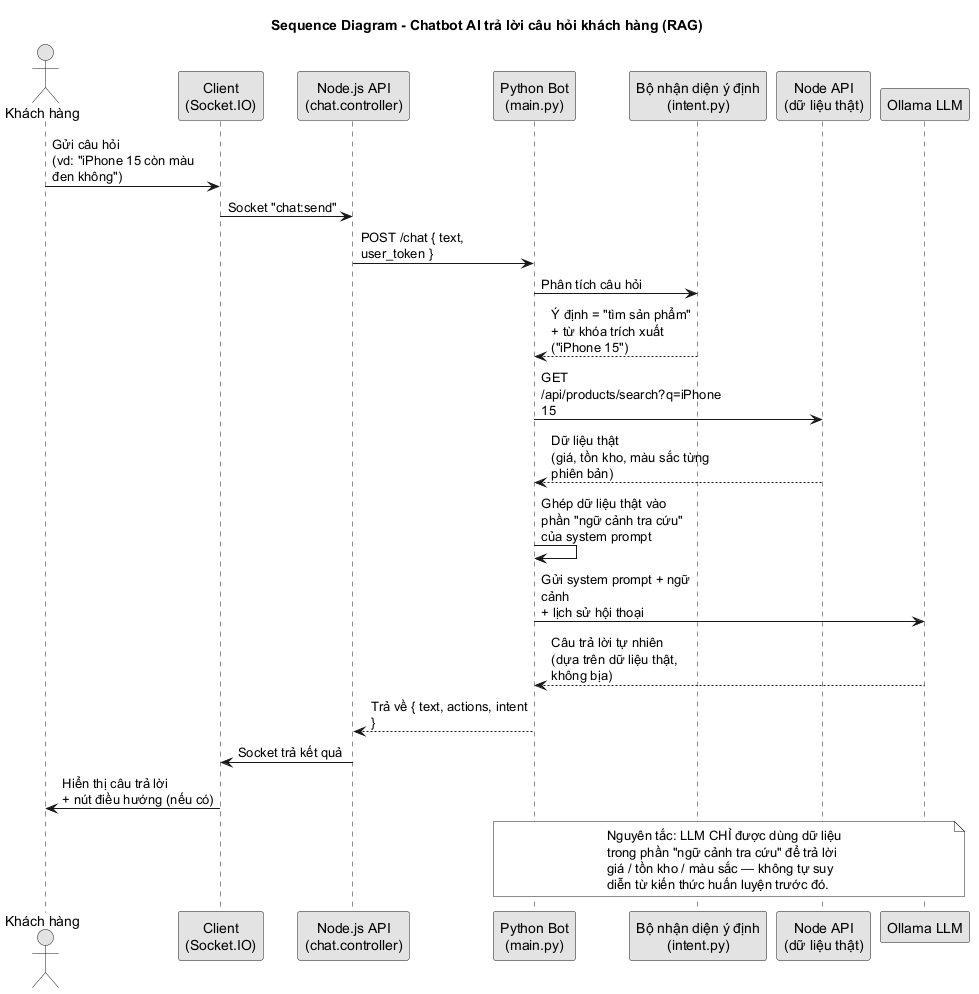

The diagram above was rendered by PlantUML. Its source (embedded in the PNG):
@startuml
title Sequence Diagram - Chatbot AI trả lời câu hỏi khách hàng (RAG)
skinparam linetype polyline
skinparam monochrome true
skinparam shadowing false
skinparam maxMessageSize 160

actor "Khách hàng" as Customer
participant "Client\n(Socket.IO)" as UI
participant "Node.js API\n(chat.controller)" as Node
participant "Python Bot\n(main.py)" as Bot
participant "Bộ nhận diện ý định\n(intent.py)" as Intent
participant "Node API\n(dữ liệu thật)" as DataAPI
participant "Ollama LLM" as LLM

Customer -> UI : Gửi câu hỏi\n(vd: "iPhone 15 còn màu đen không")
UI -> Node : Socket "chat:send"
Node -> Bot : POST /chat { text, user_token }

Bot -> Intent : Phân tích câu hỏi
Intent --> Bot : Ý định = "tìm sản phẩm"\n+ từ khóa trích xuất ("iPhone 15")

Bot -> DataAPI : GET /api/products/search?q=iPhone 15
DataAPI --> Bot : Dữ liệu thật\n(giá, tồn kho, màu sắc từng phiên bản)

Bot -> Bot : Ghép dữ liệu thật vào\nphần "ngữ cảnh tra cứu"\ncủa system prompt

Bot -> LLM : Gửi system prompt + ngữ cảnh\n+ lịch sử hội thoại
LLM --> Bot : Câu trả lời tự nhiên\n(dựa trên dữ liệu thật, không bịa)

Bot --> Node : Trả về { text, actions, intent }
Node -> UI : Socket trả kết quả
UI -> Customer : Hiển thị câu trả lời\n+ nút điều hướng (nếu có)

note over Bot, LLM
  Nguyên tắc: LLM CHỈ được dùng dữ liệu
  trong phần "ngữ cảnh tra cứu" để trả lời
  giá / tồn kho / màu sắc — không tự suy
  diễn từ kiến thức huấn luyện trước đó.
end note

@enduml